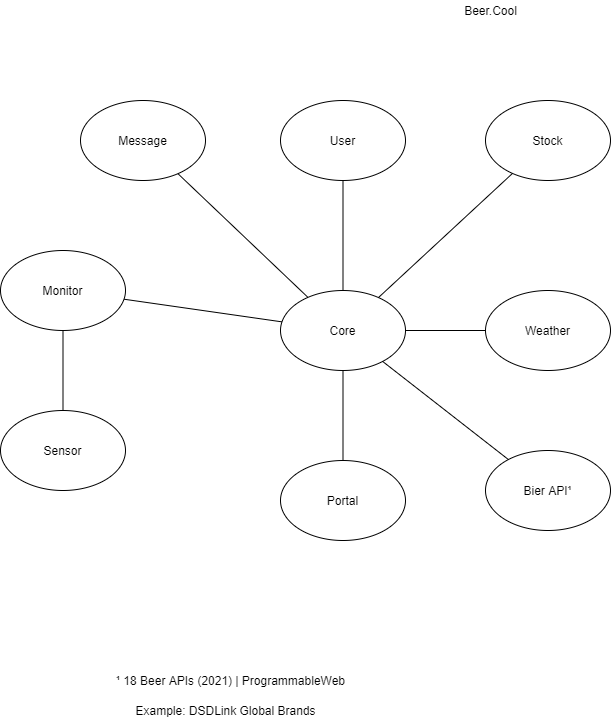

The diagram above was exported from draw.io. Its source (the exported page's mxGraphModel, read from the mxfile embedded in the PNG):
<mxGraphModel dx="1204" dy="677" grid="1" gridSize="10" guides="1" tooltips="1" connect="1" arrows="1" fold="1" page="1" pageScale="1" pageWidth="1169" pageHeight="826" background="#ffffff" math="0" shadow="0">
  <root>
    <mxCell id="0" />
    <mxCell id="1" parent="0" />
    <mxCell id="4MtsWx0TKDeEUoof1aKt-41" value="Beer.Cool" style="text;html=1;align=center;verticalAlign=middle;resizable=0;points=[];autosize=1;" vertex="1" parent="1">
      <mxGeometry x="555" y="20" width="70" height="20" as="geometry" />
    </mxCell>
    <mxCell id="4MtsWx0TKDeEUoof1aKt-42" value="Core" style="ellipse;whiteSpace=wrap;html=1;" vertex="1" parent="1">
      <mxGeometry x="380" y="310" width="125" height="80" as="geometry" />
    </mxCell>
    <mxCell id="4MtsWx0TKDeEUoof1aKt-43" value="Sensor" style="ellipse;whiteSpace=wrap;html=1;" vertex="1" parent="1">
      <mxGeometry x="100" y="430" width="125" height="80" as="geometry" />
    </mxCell>
    <mxCell id="4MtsWx0TKDeEUoof1aKt-44" value="Portal" style="ellipse;whiteSpace=wrap;html=1;" vertex="1" parent="1">
      <mxGeometry x="380" y="480" width="125" height="80" as="geometry" />
    </mxCell>
    <mxCell id="4MtsWx0TKDeEUoof1aKt-45" value="User" style="ellipse;whiteSpace=wrap;html=1;" vertex="1" parent="1">
      <mxGeometry x="380" y="120" width="125" height="80" as="geometry" />
    </mxCell>
    <mxCell id="4MtsWx0TKDeEUoof1aKt-46" value="Monitor" style="ellipse;whiteSpace=wrap;html=1;" vertex="1" parent="1">
      <mxGeometry x="100" y="270" width="125" height="80" as="geometry" />
    </mxCell>
    <mxCell id="4MtsWx0TKDeEUoof1aKt-48" value="Weather" style="ellipse;whiteSpace=wrap;html=1;" vertex="1" parent="1">
      <mxGeometry x="585" y="310" width="125" height="80" as="geometry" />
    </mxCell>
    <mxCell id="4MtsWx0TKDeEUoof1aKt-50" value="Stock" style="ellipse;whiteSpace=wrap;html=1;" vertex="1" parent="1">
      <mxGeometry x="585" y="120" width="125" height="80" as="geometry" />
    </mxCell>
    <mxCell id="4MtsWx0TKDeEUoof1aKt-51" value="Message" style="ellipse;whiteSpace=wrap;html=1;" vertex="1" parent="1">
      <mxGeometry x="180" y="120" width="125" height="80" as="geometry" />
    </mxCell>
    <mxCell id="4MtsWx0TKDeEUoof1aKt-52" value="" style="endArrow=none;html=1;" edge="1" parent="1" source="4MtsWx0TKDeEUoof1aKt-43" target="4MtsWx0TKDeEUoof1aKt-46">
      <mxGeometry width="50" height="50" relative="1" as="geometry">
        <mxPoint x="250" y="340" as="sourcePoint" />
        <mxPoint x="300" y="290" as="targetPoint" />
      </mxGeometry>
    </mxCell>
    <mxCell id="4MtsWx0TKDeEUoof1aKt-53" value="" style="endArrow=none;html=1;" edge="1" parent="1" source="4MtsWx0TKDeEUoof1aKt-42" target="4MtsWx0TKDeEUoof1aKt-45">
      <mxGeometry width="50" height="50" relative="1" as="geometry">
        <mxPoint x="429.99626532837044" y="310.00415302551045" as="sourcePoint" />
        <mxPoint x="483.63808272786866" y="224.2990676354099" as="targetPoint" />
      </mxGeometry>
    </mxCell>
    <mxCell id="4MtsWx0TKDeEUoof1aKt-54" value="" style="endArrow=none;html=1;" edge="1" parent="1" source="4MtsWx0TKDeEUoof1aKt-44" target="4MtsWx0TKDeEUoof1aKt-42">
      <mxGeometry width="50" height="50" relative="1" as="geometry">
        <mxPoint x="452.5" y="320" as="sourcePoint" />
        <mxPoint x="452.5" y="210" as="targetPoint" />
      </mxGeometry>
    </mxCell>
    <mxCell id="4MtsWx0TKDeEUoof1aKt-57" value="" style="endArrow=none;html=1;" edge="1" parent="1" source="4MtsWx0TKDeEUoof1aKt-62" target="4MtsWx0TKDeEUoof1aKt-42">
      <mxGeometry width="50" height="50" relative="1" as="geometry">
        <mxPoint x="160" y="580" as="sourcePoint" />
        <mxPoint x="160" y="490" as="targetPoint" />
      </mxGeometry>
    </mxCell>
    <mxCell id="4MtsWx0TKDeEUoof1aKt-58" value="" style="endArrow=none;html=1;" edge="1" parent="1" source="4MtsWx0TKDeEUoof1aKt-48" target="4MtsWx0TKDeEUoof1aKt-42">
      <mxGeometry width="50" height="50" relative="1" as="geometry">
        <mxPoint x="170" y="590" as="sourcePoint" />
        <mxPoint x="170" y="500" as="targetPoint" />
      </mxGeometry>
    </mxCell>
    <mxCell id="4MtsWx0TKDeEUoof1aKt-59" value="" style="endArrow=none;html=1;" edge="1" parent="1" source="4MtsWx0TKDeEUoof1aKt-42" target="4MtsWx0TKDeEUoof1aKt-51">
      <mxGeometry width="50" height="50" relative="1" as="geometry">
        <mxPoint x="180" y="600" as="sourcePoint" />
        <mxPoint x="180" y="510" as="targetPoint" />
      </mxGeometry>
    </mxCell>
    <mxCell id="4MtsWx0TKDeEUoof1aKt-60" value="" style="endArrow=none;html=1;" edge="1" parent="1" source="4MtsWx0TKDeEUoof1aKt-42" target="4MtsWx0TKDeEUoof1aKt-50">
      <mxGeometry width="50" height="50" relative="1" as="geometry">
        <mxPoint x="190" y="610" as="sourcePoint" />
        <mxPoint x="190" y="520" as="targetPoint" />
      </mxGeometry>
    </mxCell>
    <mxCell id="4MtsWx0TKDeEUoof1aKt-61" value="" style="endArrow=none;html=1;" edge="1" parent="1" source="4MtsWx0TKDeEUoof1aKt-42" target="4MtsWx0TKDeEUoof1aKt-46">
      <mxGeometry width="50" height="50" relative="1" as="geometry">
        <mxPoint x="200" y="620" as="sourcePoint" />
        <mxPoint x="200" y="530" as="targetPoint" />
      </mxGeometry>
    </mxCell>
    <mxCell id="4MtsWx0TKDeEUoof1aKt-62" value="Bier API¹" style="ellipse;whiteSpace=wrap;html=1;" vertex="1" parent="1">
      <mxGeometry x="585" y="470" width="125" height="80" as="geometry" />
    </mxCell>
    <mxCell id="4MtsWx0TKDeEUoof1aKt-63" value="¹&amp;nbsp;&lt;a href=&quot;https://www.programmableweb.com/category/beer/api&quot;&gt;18 Beer APIs (2021) | ProgrammableWeb&lt;/a&gt;&lt;br&gt;" style="text;html=1;align=center;verticalAlign=middle;resizable=0;points=[];autosize=1;" vertex="1" parent="1">
      <mxGeometry x="210" y="690" width="240" height="20" as="geometry" />
    </mxCell>
    <mxCell id="4MtsWx0TKDeEUoof1aKt-64" value="Example:&amp;nbsp;&lt;a href=&quot;https://dsdlink.com/ECP_20.12_A/aspx1/Home?DashboardID=177792&amp;amp;amp;DestURL=&amp;amp;&quot;&gt;DSDLink Global Brands&lt;/a&gt;" style="text;html=1;align=center;verticalAlign=middle;resizable=0;points=[];autosize=1;" vertex="1" parent="1">
      <mxGeometry x="225" y="720" width="200" height="20" as="geometry" />
    </mxCell>
  </root>
</mxGraphModel>